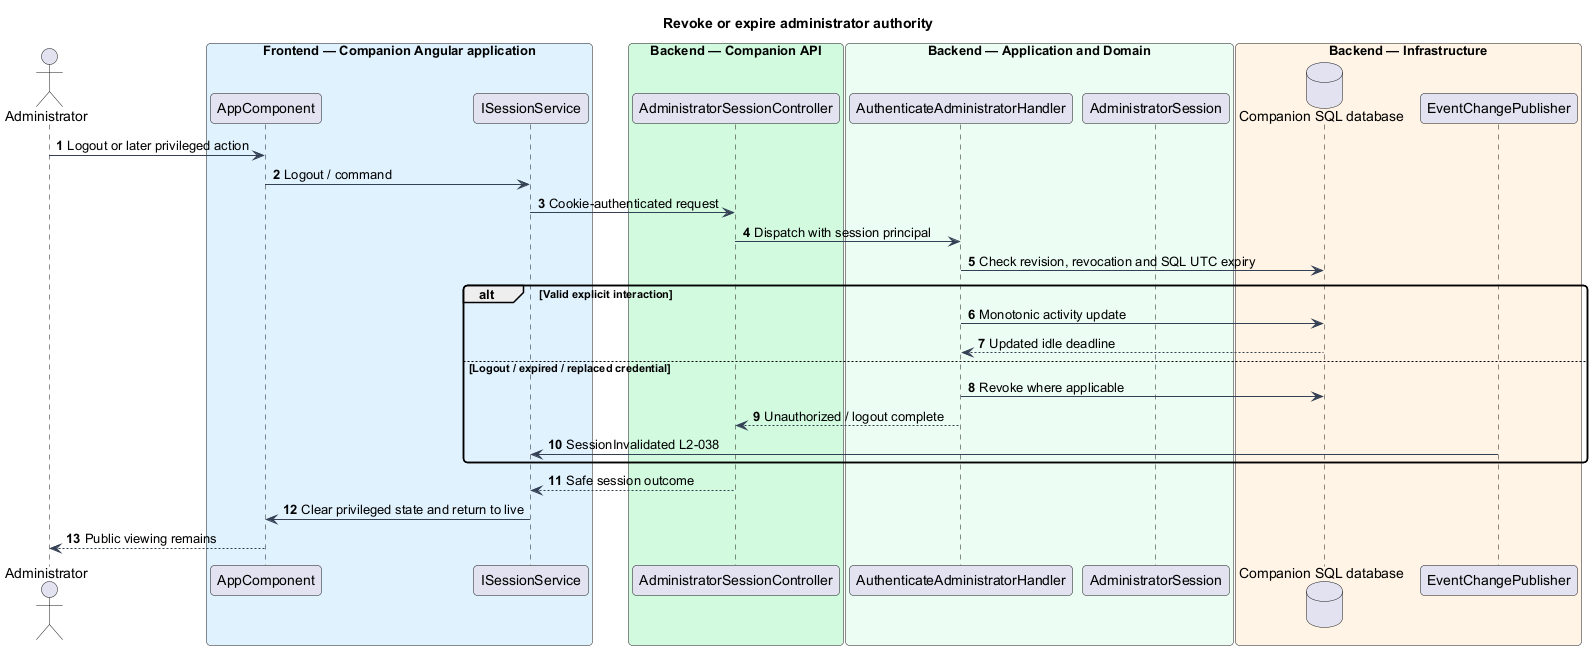

The diagram above was rendered by PlantUML. Its source (embedded in the PNG):
@startuml
skinparam backgroundColor #FFFFFF
skinparam shadowing false
skinparam defaultFontName Arial
skinparam ArrowColor #344054
skinparam roundcorner 8
autonumber
title Revoke or expire administrator authority
actor "Administrator" as actor
box "Frontend — Companion Angular application" #E0F2FE
participant "AppComponent" as page
participant "ISessionService" as client
end box
box "Backend — Companion API" #D1FADF
participant "AdministratorSessionController" as controller
end box
box "Backend — Application and Domain" #ECFDF3
participant "AuthenticateAdministratorHandler" as handler
participant "AdministratorSession" as entity
end box
box "Backend — Infrastructure" #FFF4E5
database "Companion SQL database" as db
participant "EventChangePublisher" as push
end box
actor -> page : Logout or later privileged action
page -> client : Logout / command
client -> controller : Cookie-authenticated request
controller -> handler : Dispatch with session principal
handler -> db : Check revision, revocation and SQL UTC expiry
alt Valid explicit interaction
 handler -> db : Monotonic activity update
 db --> handler : Updated idle deadline
else Logout / expired / replaced credential
 handler -> db : Revoke where applicable
 handler --> controller : Unauthorized / logout complete
 push -> client : SessionInvalidated L2-038
end
controller --> client : Safe session outcome
client -> page : Clear privileged state and return to live
page --> actor : Public viewing remains
@enduml